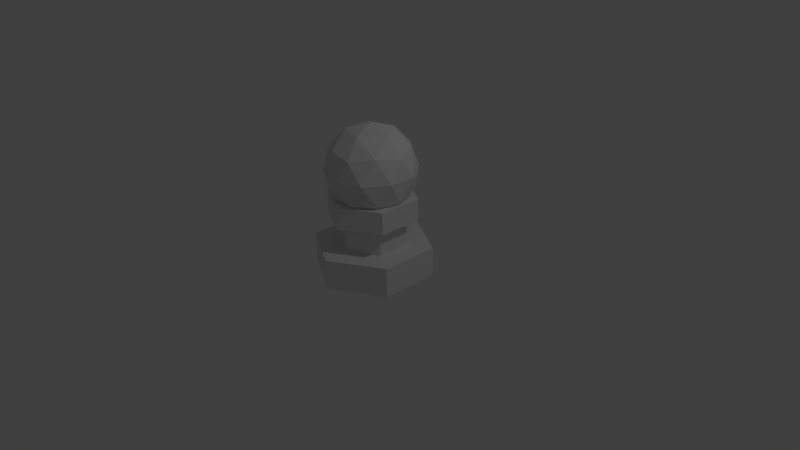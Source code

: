 # Source: pawn.blend  (saved by Blender 2.76.0; exported with 4.5.12 LTS)
import bpy
from mathutils import Matrix  # noqa: F401  (used for matrix-valued properties, if any)

bpy.ops.wm.read_factory_settings(use_empty=True)
scene = bpy.context.scene
scene.name = 'Scene'

# ---- collections
col_collection_1 = bpy.data.collections.new('Collection 1'); scene.collection.children.link(col_collection_1)

# ---- world
world_world = bpy.data.worlds.new('World'); scene.world = world_world
world_world.color = (0.05088, 0.05088, 0.05088)
world_world.use_sun_shadow = False
world_world.sun_shadow_jitter_overblur = 0.0
world_world.cycles.sampling_method = 'MANUAL'
world_world.cycles.sample_map_resolution = 256

# ---- cameras
cam_camera = bpy.data.cameras.new('Camera')
cam_camera.clip_end = 100.0
cam_camera.lens = 35.0
cam_camera.sensor_width = 32.0
cam_camera.sensor_height = 18.0
cam_camera.ortho_scale = 7.314
cam_camera.dof.focus_distance = 0.0
cam_camera.dof.aperture_fstop = 128.0

# ---- lights
light_lamp = bpy.data.lights.new('Lamp', 'POINT')
light_lamp.transmission_factor = 0.0
light_lamp.cutoff_distance = 30.0
light_lamp.energy = 100.0
light_lamp.shadow_buffer_clip_start = 1.001
light_lamp.shadow_soft_size = 0.1
light_lamp.shadow_maximum_resolution = 0.006
light_lamp.use_absolute_resolution = True
light_lamp.cycles.use_multiple_importance_sampling = False

# ---- meshes
me_cylinder_001 = bpy.data.meshes.new('Cylinder.001')
me_cylinder_001.from_pydata([(-6.552e-09, 1.0, 0.4928), (-6.552e-09, 1.0, 0.9928), (0.866, 0.5, 0.4928), (0.866, 0.5, 0.9928), (0.866, -0.5, 0.4928), (0.866, -0.5, 0.9928), (-9.397e-08, -1.0, 0.4928), (-9.397e-08, -1.0, 0.9928), (-0.866, -0.5, 0.4928), (-0.866, -0.5, 0.9928), (-0.866, 0.5, 0.4928), (-0.866, 0.5, 0.9928), (-6.552e-09, -6.423e-09, -0.01727), (-0.55, 0.3996, -0.4374), (0.2101, 0.6465, -0.4374), (0.6798, -6.423e-09, -0.4374), (0.2101, -0.6465, -0.4374), (-0.55, -0.3996, -0.4374), (-0.2101, 0.6465, -1.117), (0.55, 0.3996, -1.117), (0.55, -0.3996, -1.117), (-0.2101, -0.6465, -1.117), (-0.6798, -6.423e-09, -1.117), (-6.552e-09, -6.423e-09, -1.537), (0.1235, 0.38, -0.1308), (-0.3233, 0.2349, -0.1308), (-0.1998, 0.6149, -0.3777), (-0.6465, -6.423e-09, -0.3777), (-0.3233, -0.2349, -0.1308), (0.3996, -6.423e-09, -0.1308), (0.5231, 0.38, -0.3777), (0.1235, -0.38, -0.1308), (0.5231, -0.38, -0.3777), (-0.1998, -0.6149, -0.3777), (-0.7229, 0.2349, -0.7773), (-0.7229, -0.2349, -0.7773), (-6.552e-09, 0.76, -0.7773), (-0.4467, 0.6149, -0.7773), (0.7229, 0.2349, -0.7773), (0.4467, 0.6149, -0.7773), (0.4467, -0.6149, -0.7773), (0.7229, -0.2349, -0.7773), (-0.4467, -0.6149, -0.7773), (-6.552e-09, -0.76, -0.7773), (-0.5231, 0.38, -1.177), (0.1998, 0.6149, -1.177), (0.6465, -6.423e-09, -1.177), (0.1998, -0.6149, -1.177), (-0.5231, -0.38, -1.177), (-0.1235, 0.38, -1.424), (-0.3996, -6.423e-09, -1.424), (0.3233, 0.2349, -1.424), (0.3233, -0.2349, -1.424), (-0.1235, -0.38, -1.424), (-6.552e-09, -0.57, 0.7428), (-6.552e-09, -0.57, -0.7773), (-0.4937, -0.285, 0.7428), (-0.4937, -0.285, -0.7773), (-0.4937, 0.285, 0.7428), (-0.4937, 0.285, -0.7773), (4.328e-08, 0.57, 0.7428), (4.328e-08, 0.57, -0.7773), (0.4937, 0.285, 0.7428), (0.4937, 0.285, -0.7773), (0.4937, -0.285, 0.7428), (0.4937, -0.285, -0.7773), (-6.552e-09, -0.76, 0.0357), (-6.552e-09, -0.76, -0.3443), (-0.6582, -0.38, 0.0357), (-0.6582, -0.38, -0.3443), (-0.6582, 0.38, 0.0357), (-0.6582, 0.38, -0.3443), (5.989e-08, 0.76, 0.0357), (5.989e-08, 0.76, -0.3443), (0.6582, 0.38, 0.0357), (0.6582, 0.38, -0.3443), (0.6582, -0.38, 0.0357), (0.6582, -0.38, -0.3443)], [], [(1, 3, 2), (3, 5, 4), (5, 7, 6), (7, 9, 8), (1, 9, 5), (11, 1, 0), (9, 11, 10), (2, 8, 10), (12, 25, 24), (13, 25, 27), (12, 24, 29), (12, 29, 31), (12, 31, 28), (13, 27, 34), (14, 26, 36), (15, 30, 38), (16, 32, 40), (17, 33, 42), (13, 34, 37), (14, 36, 39), (15, 38, 41), (16, 40, 43), (17, 42, 35), (18, 44, 49), (19, 45, 51), (20, 46, 52), (21, 47, 53), (22, 48, 50), (50, 53, 23), (50, 48, 53), (48, 21, 53), (53, 52, 23), (53, 47, 52), (47, 20, 52), (52, 51, 23), (52, 46, 51), (46, 19, 51), (51, 49, 23), (51, 45, 49), (45, 18, 49), (49, 50, 23), (49, 44, 50), (44, 22, 50), (35, 48, 22), (35, 42, 48), (42, 21, 48), (43, 47, 21), (43, 40, 47), (40, 20, 47), (41, 46, 20), (41, 38, 46), (38, 19, 46), (39, 45, 19), (39, 36, 45), (36, 18, 45), (37, 44, 18), (37, 34, 44), (34, 22, 44), (42, 43, 21), (42, 33, 43), (33, 16, 43), (40, 41, 20), (40, 32, 41), (32, 15, 41), (38, 39, 19), (38, 30, 39), (30, 14, 39), (36, 37, 18), (36, 26, 37), (26, 13, 37), (34, 35, 22), (34, 27, 35), (27, 17, 35), (28, 33, 17), (28, 31, 33), (31, 16, 33), (31, 32, 16), (31, 29, 32), (29, 15, 32), (29, 30, 15), (29, 24, 30), (24, 14, 30), (27, 28, 17), (27, 25, 28), (25, 12, 28), (24, 26, 14), (24, 25, 26), (25, 13, 26), (55, 57, 56), (57, 59, 58), (59, 61, 60), (61, 63, 62), (55, 61, 59), (65, 55, 54), (63, 65, 64), (56, 60, 54), (67, 69, 68), (69, 71, 70), (71, 73, 72), (73, 75, 74), (67, 73, 71), (77, 67, 66), (75, 77, 76), (68, 74, 76), (0, 1, 2), (2, 3, 4), (4, 5, 6), (6, 7, 8), (5, 3, 1), (1, 11, 9), (9, 7, 5), (10, 11, 0), (8, 9, 10), (10, 0, 2), (2, 4, 6), (6, 8, 2), (54, 55, 56), (56, 57, 58), (58, 59, 60), (60, 61, 62), (59, 57, 55), (55, 65, 63), (63, 61, 55), (64, 65, 54), (62, 63, 64), (64, 54, 60), (56, 58, 60), (60, 62, 64), (66, 67, 68), (68, 69, 70), (70, 71, 72), (72, 73, 74), (71, 69, 67), (67, 77, 75), (75, 73, 67), (76, 77, 66), (74, 75, 76), (76, 66, 68), (68, 70, 72), (72, 74, 68)])
_ca = me_cylinder_001.color_attributes.new('Col', 'BYTE_COLOR', 'CORNER')
_ca.data.foreach_set('color', [1.0, 0.8963, 0.5271, 1.0, 1.0, 0.8963, 0.5271, 1.0, 1.0, 0.8963, 0.5271, 1.0, 1.0, 0.8963, 0.5271, 1.0, 1.0, 0.8963, 0.5271, 1.0, 1.0, 0.8963, 0.5271, 1.0, 1.0, 0.8963, 0.5271, 1.0, 1.0, 0.8963, 0.5271, 1.0, 1.0, 0.8963, 0.5271, 1.0, 1.0, 0.8963, 0.5271, 1.0, 1.0, 0.8963, 0.5271, 1.0, 1.0, 0.8963, 0.5271, 1.0, 1.0, 0.8963, 0.5271, 1.0, 1.0, 0.8963, 0.5271, 1.0, 1.0, 0.8963, 0.5271, 1.0, 1.0, 0.8963, 0.5271, 1.0, 1.0, 0.8963, 0.5271, 1.0, 1.0, 0.8963, 0.5271, 1.0, 1.0, 0.8963, 0.5271, 1.0, 1.0, 0.8963, 0.5271, 1.0, 1.0, 0.8963, 0.5271, 1.0, 1.0, 0.8963, 0.5271, 1.0, 1.0, 0.8963, 0.5271, 1.0, 1.0, 0.8963, 0.5271, 1.0, 1.0, 1.0, 1.0, 1.0, 1.0, 1.0, 1.0, 1.0, 1.0, 1.0, 1.0, 1.0, 1.0, 0.8963, 0.5271, 1.0, 1.0, 0.8963, 0.5271, 1.0, 1.0, 0.8963, 0.5271, 1.0, 1.0, 1.0, 1.0, 1.0, 1.0, 1.0, 1.0, 1.0, 1.0, 1.0, 1.0, 1.0, 1.0, 1.0, 1.0, 1.0, 1.0, 1.0, 1.0, 1.0, 1.0, 1.0, 1.0, 1.0, 1.0, 1.0, 1.0, 1.0, 1.0, 1.0, 1.0, 1.0, 1.0, 1.0, 1.0, 1.0, 1.0, 0.8963, 0.5271, 1.0, 1.0, 0.8963, 0.5271, 1.0, 1.0, 0.8963, 0.5271, 1.0, 1.0, 0.8963, 0.5271, 1.0, 1.0, 0.8963, 0.5271, 1.0, 1.0, 0.8963, 0.5271, 1.0, 1.0, 0.8963, 0.5271, 1.0, 1.0, 0.8963, 0.5271, 1.0, 1.0, 0.8963, 0.5271, 1.0, 1.0, 0.8963, 0.5271, 1.0, 1.0, 0.8963, 0.5271, 1.0, 1.0, 0.8963, 0.5271, 1.0, 1.0, 0.8963, 0.5271, 1.0, 1.0, 0.8963, 0.5271, 1.0, 1.0, 0.8963, 0.5271, 1.0, 1.0, 0.8963, 0.5271, 1.0, 1.0, 0.8963, 0.5271, 1.0, 1.0, 0.8963, 0.5271, 1.0, 1.0, 0.8963, 0.5271, 1.0, 1.0, 0.8963, 0.5271, 1.0, 1.0, 0.8963, 0.5271, 1.0, 1.0, 0.8963, 0.5271, 1.0, 1.0, 0.8963, 0.5271, 1.0, 1.0, 0.8963, 0.5271, 1.0, 1.0, 0.8963, 0.5271, 1.0, 1.0, 0.8963, 0.5271, 1.0, 1.0, 0.8963, 0.5271, 1.0, 1.0, 0.8963, 0.5271, 1.0, 1.0, 0.8963, 0.5271, 1.0, 1.0, 0.8963, 0.5271, 1.0, 1.0, 0.8963, 0.5271, 1.0, 1.0, 0.8963, 0.5271, 1.0, 1.0, 0.8963, 0.5271, 1.0, 1.0, 0.8963, 0.5271, 1.0, 1.0, 0.8963, 0.5271, 1.0, 1.0, 0.8963, 0.5271, 1.0, 1.0, 0.8963, 0.5271, 1.0, 1.0, 0.8963, 0.5271, 1.0, 1.0, 0.8963, 0.5271, 1.0, 1.0, 0.8963, 0.5271, 1.0, 1.0, 0.8963, 0.5271, 1.0, 1.0, 0.8963, 0.5271, 1.0, 1.0, 0.8963, 0.5271, 1.0, 1.0, 0.8963, 0.5271, 1.0, 1.0, 0.8963, 0.5271, 1.0, 1.0, 0.8963, 0.5271, 1.0, 1.0, 0.8963, 0.5271, 1.0, 1.0, 0.8963, 0.5271, 1.0, 1.0, 0.8963, 0.5271, 1.0, 1.0, 0.8963, 0.5271, 1.0, 1.0, 0.8963, 0.5271, 1.0, 1.0, 0.8963, 0.5271, 1.0, 1.0, 0.8963, 0.5271, 1.0, 1.0, 0.8963, 0.5271, 1.0, 1.0, 0.8963, 0.5271, 1.0, 1.0, 0.8963, 0.5271, 1.0, 1.0, 0.8963, 0.5271, 1.0, 1.0, 0.8963, 0.5271, 1.0, 1.0, 0.8963, 0.5271, 1.0, 1.0, 0.8963, 0.5271, 1.0, 1.0, 0.8963, 0.5271, 1.0, 1.0, 0.8963, 0.5271, 1.0, 1.0, 0.8963, 0.5271, 1.0, 1.0, 0.8963, 0.5271, 1.0, 1.0, 0.8963, 0.5271, 1.0, 1.0, 0.8963, 0.5271, 1.0, 1.0, 0.8963, 0.5271, 1.0, 1.0, 0.8963, 0.5271, 1.0, 1.0, 0.8963, 0.5271, 1.0, 1.0, 0.8963, 0.5271, 1.0, 1.0, 0.8963, 0.5271, 1.0, 1.0, 0.8963, 0.5271, 1.0, 1.0, 0.8963, 0.5271, 1.0, 1.0, 0.8963, 0.5271, 1.0, 1.0, 0.8963, 0.5271, 1.0, 1.0, 0.8963, 0.5271, 1.0, 1.0, 0.8963, 0.5271, 1.0, 1.0, 0.8963, 0.5271, 1.0, 1.0, 0.8963, 0.5271, 1.0, 1.0, 0.8963, 0.5271, 1.0, 1.0, 0.8963, 0.5271, 1.0, 1.0, 0.8963, 0.5271, 1.0, 1.0, 0.8963, 0.5271, 1.0, 1.0, 0.8963, 0.5271, 1.0, 1.0, 0.8963, 0.5271, 1.0, 1.0, 0.8963, 0.5271, 1.0, 1.0, 0.8963, 0.5271, 1.0, 1.0, 0.8963, 0.5271, 1.0, 1.0, 0.8963, 0.5271, 1.0, 1.0, 0.8963, 0.5271, 1.0, 1.0, 0.8963, 0.5271, 1.0, 1.0, 0.8963, 0.5271, 1.0, 1.0, 0.8963, 0.5271, 1.0, 1.0, 0.8963, 0.5271, 1.0, 1.0, 0.8963, 0.5271, 1.0, 1.0, 0.8963, 0.5271, 1.0, 1.0, 0.8963, 0.5271, 1.0, 1.0, 0.8963, 0.5271, 1.0, 1.0, 0.8963, 0.5271, 1.0, 1.0, 0.8963, 0.5271, 1.0, 1.0, 0.8963, 0.5271, 1.0, 1.0, 0.8963, 0.5271, 1.0, 1.0, 0.8963, 0.5271, 1.0, 1.0, 0.8963, 0.5271, 1.0, 1.0, 0.8963, 0.5271, 1.0, 1.0, 0.8963, 0.5271, 1.0, 1.0, 0.8963, 0.5271, 1.0, 1.0, 0.8963, 0.5271, 1.0, 1.0, 0.8963, 0.5271, 1.0, 1.0, 0.8963, 0.5271, 1.0, 1.0, 0.8963, 0.5271, 1.0, 1.0, 0.8963, 0.5271, 1.0, 1.0, 0.8963, 0.5271, 1.0, 1.0, 0.8963, 0.5271, 1.0, 1.0, 0.8963, 0.5271, 1.0, 1.0, 0.8963, 0.5271, 1.0, 1.0, 0.8963, 0.5271, 1.0, 1.0, 0.8963, 0.5271, 1.0, 1.0, 0.8963, 0.5271, 1.0, 1.0, 0.8963, 0.5271, 1.0, 1.0, 0.8963, 0.5271, 1.0, 1.0, 0.8963, 0.5271, 1.0, 1.0, 0.8963, 0.5271, 1.0, 1.0, 0.8963, 0.5271, 1.0, 1.0, 0.8963, 0.5271, 1.0, 1.0, 0.8963, 0.5271, 1.0, 1.0, 0.8963, 0.5271, 1.0, 1.0, 0.8963, 0.5271, 1.0, 1.0, 0.8963, 0.5271, 1.0, 1.0, 0.8963, 0.5271, 1.0, 1.0, 0.8963, 0.5271, 1.0, 1.0, 0.8963, 0.5271, 1.0, 1.0, 0.8963, 0.5271, 1.0, 1.0, 0.8963, 0.5271, 1.0, 1.0, 0.8963, 0.5271, 1.0, 1.0, 0.8963, 0.5271, 1.0, 1.0, 0.8963, 0.5271, 1.0, 1.0, 0.8963, 0.5271, 1.0, 1.0, 0.8963, 0.5271, 1.0, 1.0, 0.8963, 0.5271, 1.0, 1.0, 0.8963, 0.5271, 1.0, 1.0, 0.8963, 0.5271, 1.0, 1.0, 0.8963, 0.5271, 1.0, 1.0, 0.8963, 0.5271, 1.0, 1.0, 0.8963, 0.5271, 1.0, 1.0, 0.8963, 0.5271, 1.0, 1.0, 0.8963, 0.5271, 1.0, 1.0, 0.8963, 0.5271, 1.0, 1.0, 0.8963, 0.5271, 1.0, 1.0, 0.8963, 0.5271, 1.0, 1.0, 0.8963, 0.5271, 1.0, 1.0, 0.8963, 0.5271, 1.0, 1.0, 0.8963, 0.5271, 1.0, 1.0, 0.8963, 0.5271, 1.0, 1.0, 0.8963, 0.5271, 1.0, 1.0, 0.8963, 0.5271, 1.0, 1.0, 0.8963, 0.5271, 1.0, 1.0, 0.8963, 0.5271, 1.0, 1.0, 0.8963, 0.5271, 1.0, 1.0, 0.8963, 0.5271, 1.0, 1.0, 0.8963, 0.5271, 1.0, 1.0, 0.8963, 0.5271, 1.0, 1.0, 0.8963, 0.5271, 1.0, 1.0, 0.8963, 0.5271, 1.0, 1.0, 0.8963, 0.5271, 1.0, 1.0, 0.8963, 0.5271, 1.0, 1.0, 0.8963, 0.5271, 1.0, 1.0, 0.8963, 0.5271, 1.0, 1.0, 0.8963, 0.5271, 1.0, 1.0, 0.8963, 0.5271, 1.0, 1.0, 0.8963, 0.5271, 1.0, 1.0, 0.8963, 0.5271, 1.0, 1.0, 0.8963, 0.5271, 1.0, 1.0, 0.8963, 0.5271, 1.0, 1.0, 0.8963, 0.5271, 1.0, 1.0, 0.8963, 0.5271, 1.0, 1.0, 0.8963, 0.5271, 1.0, 1.0, 0.8963, 0.5271, 1.0, 1.0, 0.8963, 0.5271, 1.0, 1.0, 0.8963, 0.5271, 1.0, 1.0, 0.8963, 0.5271, 1.0, 1.0, 0.8963, 0.5271, 1.0, 1.0, 0.8963, 0.5271, 1.0, 1.0, 0.8963, 0.5271, 1.0, 1.0, 0.8963, 0.5271, 1.0, 1.0, 0.8963, 0.5271, 1.0, 1.0, 0.8963, 0.5271, 1.0, 1.0, 0.8963, 0.5271, 1.0, 1.0, 0.8963, 0.5271, 1.0, 1.0, 0.8963, 0.5271, 1.0, 1.0, 0.8963, 0.5271, 1.0, 1.0, 0.8963, 0.5271, 1.0, 1.0, 0.8963, 0.5271, 1.0, 1.0, 0.8963, 0.5271, 1.0, 1.0, 0.8963, 0.5271, 1.0, 1.0, 0.8963, 0.5271, 1.0, 1.0, 0.8963, 0.5271, 1.0, 1.0, 0.8963, 0.5271, 1.0, 1.0, 0.8963, 0.5271, 1.0, 1.0, 0.8963, 0.5271, 1.0, 1.0, 0.8963, 0.5271, 1.0, 1.0, 0.9131, 0.5841, 1.0, 1.0, 0.9216, 0.6308, 1.0, 1.0, 0.9734, 0.8632, 1.0, 1.0, 0.8963, 0.5271, 1.0, 1.0, 0.8963, 0.5271, 1.0, 1.0, 0.8963, 0.5271, 1.0, 1.0, 0.8963, 0.5271, 1.0, 1.0, 0.8963, 0.5271, 1.0, 1.0, 0.8963, 0.5271, 1.0, 1.0, 0.8963, 0.5271, 1.0, 1.0, 0.8963, 0.5271, 1.0, 1.0, 0.8963, 0.5271, 1.0, 1.0, 1.0, 1.0, 1.0, 1.0, 1.0, 1.0, 1.0, 1.0, 1.0, 1.0, 1.0, 1.0, 0.8963, 0.5271, 1.0, 1.0, 0.8963, 0.5271, 1.0, 1.0, 0.8963, 0.5271, 1.0, 1.0, 0.8963, 0.5271, 1.0, 1.0, 0.8963, 0.5271, 1.0, 1.0, 0.8963, 0.5271, 1.0, 1.0, 0.8963, 0.5271, 1.0, 1.0, 0.8963, 0.5271, 1.0, 1.0, 0.8963, 0.5271, 1.0, 1.0, 0.8963, 0.5271, 1.0, 1.0, 0.8963, 0.5271, 1.0, 1.0, 0.8963, 0.5271, 1.0, 1.0, 0.8963, 0.5271, 1.0, 1.0, 0.8963, 0.5271, 1.0, 1.0, 0.8963, 0.5271, 1.0, 1.0, 0.8963, 0.5271, 1.0, 1.0, 0.8963, 0.5271, 1.0, 1.0, 0.8963, 0.5271, 1.0, 1.0, 0.8963, 0.5271, 1.0, 1.0, 0.8963, 0.5271, 1.0, 1.0, 0.8963, 0.5271, 1.0, 1.0, 1.0, 1.0, 1.0, 1.0, 1.0, 1.0, 1.0, 1.0, 1.0, 1.0, 1.0, 1.0, 0.8963, 0.5271, 1.0, 1.0, 0.8963, 0.5271, 1.0, 1.0, 0.8963, 0.5271, 1.0, 1.0, 0.8963, 0.5271, 1.0, 1.0, 0.8963, 0.5271, 1.0, 1.0, 0.8963, 0.5271, 1.0, 1.0, 1.0, 1.0, 1.0, 1.0, 1.0, 1.0, 1.0, 1.0, 1.0, 1.0, 1.0, 1.0, 0.8963, 0.5271, 1.0, 1.0, 0.8963, 0.5271, 1.0, 1.0, 0.8963, 0.5271, 1.0, 1.0, 0.8963, 0.5271, 1.0, 1.0, 0.8963, 0.5271, 1.0, 1.0, 0.8963, 0.5271, 1.0, 1.0, 0.8963, 0.5271, 1.0, 1.0, 0.8963, 0.5271, 1.0, 1.0, 0.8963, 0.5271, 1.0, 1.0, 0.8963, 0.5271, 1.0, 1.0, 0.8963, 0.5271, 1.0, 1.0, 0.8963, 0.5271, 1.0, 1.0, 0.8963, 0.5271, 1.0, 1.0, 0.8963, 0.5271, 1.0, 1.0, 0.8963, 0.5271, 1.0, 1.0, 0.8963, 0.5271, 1.0, 1.0, 0.8963, 0.5271, 1.0, 1.0, 0.8963, 0.5271, 1.0, 1.0, 0.8963, 0.5271, 1.0, 1.0, 0.8963, 0.5271, 1.0, 1.0, 0.8963, 0.5271, 1.0, 1.0, 0.8963, 0.5271, 1.0, 1.0, 0.8963, 0.5271, 1.0, 1.0, 0.8963, 0.5271, 1.0, 1.0, 0.8963, 0.5271, 1.0, 1.0, 0.8963, 0.5271, 1.0, 1.0, 0.8963, 0.5271, 1.0, 1.0, 0.8963, 0.5271, 1.0, 1.0, 0.8963, 0.5271, 1.0, 1.0, 0.8963, 0.5271, 1.0, 1.0, 0.8963, 0.5271, 1.0, 1.0, 0.8963, 0.5271, 1.0, 1.0, 0.8963, 0.5271, 1.0, 1.0, 0.8963, 0.5271, 1.0, 1.0, 0.8963, 0.5271, 1.0, 1.0, 0.8963, 0.5271, 1.0, 1.0, 0.8963, 0.5271, 1.0, 1.0, 0.8963, 0.5271, 1.0, 1.0, 0.8963, 0.5271, 1.0, 1.0, 0.8963, 0.5271, 1.0, 1.0, 0.8963, 0.5271, 1.0, 1.0, 0.8963, 0.5271, 1.0, 1.0, 0.8963, 0.5271, 1.0, 1.0, 0.8963, 0.5271, 1.0, 1.0, 0.8963, 0.5271, 1.0, 1.0, 0.8963, 0.5271, 1.0, 1.0, 0.8963, 0.5271, 1.0, 1.0, 0.8963, 0.5271, 1.0, 1.0, 0.8963, 0.5271, 1.0, 1.0, 0.8963, 0.5271, 1.0, 1.0, 0.8963, 0.5271, 1.0, 1.0, 0.8963, 0.5271, 1.0, 1.0, 0.8963, 0.5271, 1.0, 1.0, 0.8963, 0.5271, 1.0, 1.0, 0.8963, 0.5271, 1.0, 1.0, 0.8963, 0.5271, 1.0, 1.0, 0.8963, 0.5271, 1.0, 1.0, 0.8963, 0.5271, 1.0, 1.0, 0.8963, 0.5271, 1.0, 1.0, 0.8963, 0.5271, 1.0, 1.0, 0.8963, 0.5271, 1.0, 1.0, 0.8963, 0.5271, 1.0, 1.0, 0.8963, 0.5271, 1.0, 1.0, 0.8963, 0.5271, 1.0, 1.0, 0.8963, 0.5271, 1.0, 1.0, 0.8963, 0.5271, 1.0, 1.0, 0.8963, 0.5271, 1.0, 1.0, 0.8963, 0.5271, 1.0, 1.0, 0.8963, 0.5271, 1.0, 1.0, 0.8963, 0.5271, 1.0, 1.0, 0.8963, 0.5271, 1.0, 1.0, 0.8963, 0.5271, 1.0, 1.0, 1.0, 1.0, 1.0, 1.0, 1.0, 1.0, 1.0, 1.0, 1.0, 1.0, 1.0, 1.0, 1.0, 1.0, 1.0, 1.0, 1.0, 1.0, 1.0, 1.0, 1.0, 1.0, 1.0, 1.0, 1.0, 1.0, 1.0, 1.0, 1.0, 1.0, 1.0, 1.0, 1.0, 1.0, 1.0, 1.0, 0.8963, 0.5271, 1.0, 1.0, 0.8963, 0.5271, 1.0, 1.0, 0.8963, 0.5271, 1.0, 1.0, 0.8963, 0.5271, 1.0, 1.0, 0.8963, 0.5271, 1.0, 1.0, 0.8963, 0.5271, 1.0, 1.0, 1.0, 1.0, 1.0, 1.0, 1.0, 1.0, 1.0, 1.0, 1.0, 1.0, 1.0, 1.0, 1.0, 1.0, 1.0, 1.0, 1.0, 1.0, 1.0, 1.0, 1.0, 1.0, 1.0, 1.0, 1.0, 1.0, 1.0, 1.0, 1.0, 1.0, 1.0, 1.0, 1.0, 1.0, 1.0, 1.0, 0.8963, 0.5271, 1.0, 1.0, 0.8963, 0.5271, 1.0, 1.0, 0.8963, 0.5271, 1.0, 1.0, 0.8963, 0.5271, 1.0, 1.0, 0.8963, 0.5271, 1.0, 1.0, 0.8963, 0.5271, 1.0, 1.0, 0.8963, 0.5271, 1.0, 1.0, 0.8963, 0.5271, 1.0, 1.0, 0.8963, 0.5271, 1.0, 1.0, 0.8963, 0.5271, 1.0, 1.0, 0.8963, 0.5271, 1.0, 1.0, 0.8963, 0.5271, 1.0, 1.0, 0.8963, 0.5271, 1.0, 1.0, 0.8963, 0.5271, 1.0, 1.0, 0.8963, 0.5271, 1.0, 1.0, 0.8963, 0.5271, 1.0, 1.0, 0.8963, 0.5271, 1.0, 1.0, 0.8963, 0.5271, 1.0, 1.0, 0.8963, 0.5271, 1.0, 1.0, 0.8963, 0.5271, 1.0, 1.0, 0.8963, 0.5271, 1.0, 1.0, 0.8963, 0.5271, 1.0, 1.0, 0.8963, 0.5271, 1.0, 1.0, 0.8963, 0.5271, 1.0, 1.0, 0.8963, 0.5271, 1.0, 1.0, 0.8963, 0.5271, 1.0, 1.0, 0.8963, 0.5271, 1.0, 1.0, 0.8963, 0.5271, 1.0, 1.0, 0.8963, 0.5271, 1.0, 1.0, 0.8963, 0.5271, 1.0, 1.0, 0.8963, 0.5271, 1.0, 1.0, 0.8963, 0.5271, 1.0, 1.0, 0.8963, 0.5271, 1.0, 1.0, 0.8963, 0.5271, 1.0, 1.0, 0.8963, 0.5271, 1.0, 1.0, 0.8963, 0.5271, 1.0])
me_cylinder_001.use_remesh_preserve_volume = False
me_cylinder_001.use_remesh_preserve_attributes = False
me_cylinder_001.use_mirror_vertex_groups = False
me_cylinder_001.update()

# ---- objects
ob_cylinder_001 = bpy.data.objects.new('Cylinder.001', me_cylinder_001)
ob_lamp = bpy.data.objects.new('Lamp', light_lamp)
ob_camera = bpy.data.objects.new('Camera', cam_camera)

# ---- transforms, parenting, visibility, modifiers, constraints
ob_cylinder_001.location = (-1.536e-09, -3.822e-09, 0.5862)
ob_cylinder_001.scale = (-0.7809, -0.7809, -0.7809)
ob_cylinder_001.lineart.crease_threshold = 0.0
ob_lamp.location = (4.076, 1.005, 5.904)
ob_lamp.rotation_euler = (0.6503, 0.05522, 1.866)
ob_lamp.lock_rotations_4d = False
ob_lamp.empty_display_type = 'ARROWS'
ob_lamp.color = (0.0, 0.0, 0.0, 0.0)
ob_lamp.lineart.crease_threshold = 0.0
ob_camera.location = (7.481, -6.508, 5.344)
ob_camera.rotation_euler = (1.109, 0.01082, 0.8149)
ob_camera.lock_rotations_4d = False
ob_camera.empty_display_type = 'ARROWS'
ob_camera.color = (0.0, 0.0, 0.0, 0.0)
ob_camera.display_type = 'WIRE'
ob_camera.lineart.crease_threshold = 0.0

# ---- collection membership
col_collection_1.objects.link(ob_cylinder_001)
col_collection_1.objects.link(ob_lamp)
col_collection_1.objects.link(ob_camera)

# ---- scene / render settings (as saved in the file)
scene.camera = ob_camera
scene.frame_start = 1; scene.frame_end = 250; scene.frame_set(1)
scene.render.engine = 'BLENDER_EEVEE_NEXT'
scene.render.resolution_percentage = 50
scene.render.dither_intensity = 0.0
scene.cycles.use_denoising = False
scene.cycles.samples = 10
scene.cycles.sampling_pattern = 'TABULATED_SOBOL'
scene.cycles.light_sampling_threshold = 0.0
scene.cycles.use_adaptive_sampling = False
scene.cycles.use_light_tree = False
scene.cycles.blur_glossy = 0.0
scene.cycles.pixel_filter_type = 'GAUSSIAN'
scene.cycles.sample_clamp_indirect = 0.0
scene.view_settings.view_transform = 'Standard'
bpy.context.view_layer.update()
